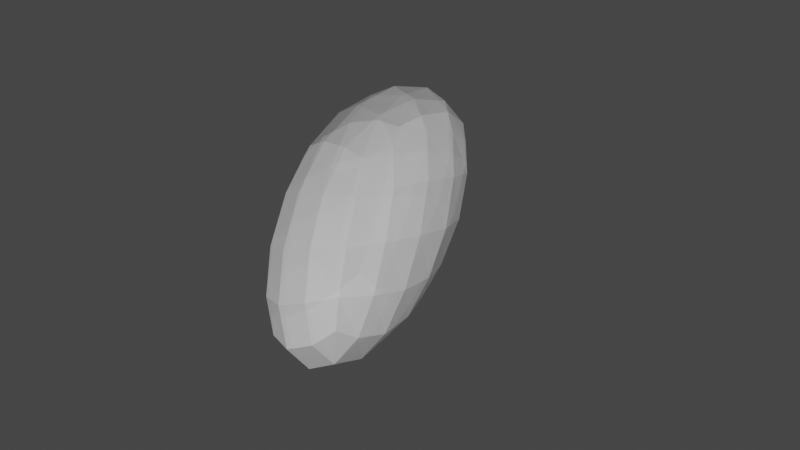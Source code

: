 # Source: Brita-1.blend  (saved by Blender 3.4.6; exported with 4.5.12 LTS)
import bpy
from mathutils import Matrix  # noqa: F401  (used for matrix-valued properties, if any)

bpy.ops.wm.read_factory_settings(use_empty=True)
scene = bpy.context.scene
scene.name = 'Scene'

# ---- collections
col_collection = bpy.data.collections.new('Collection'); scene.collection.children.link(col_collection)

# ---- materials (node trees are filled in below, after node groups)
mat_material = bpy.data.materials.new('Material')
mat_material.surface_render_method = 'BLENDED'
mat_material.blend_method = 'BLEND'
mat_material.alpha_threshold = 0.0
mat_material.roughness = 0.5
mat_material.line_color = (0.0, 0.0, 0.0, 1.0)

# ---- material node trees
mat_material.use_nodes = True; mat_material.node_tree.nodes.clear()
_N = mat_material.node_tree.nodes; _L = mat_material.node_tree.links
n0 = _N.new('ShaderNodeOutputMaterial'); n0.name = 'Material Output'; n0.location = (300, 300)
n1 = _N.new('ShaderNodeBsdfPrincipled'); n1.name = 'Principled BSDF'; n1.location = (10, 300)
n1.distribution = 'GGX'
n1.subsurface_method = 'RANDOM_WALK_SKIN'
n1.inputs[3].default_value = 1.45
n1.inputs[27].default_value = (0.0, 0.0, 0.0, 1.0)
n1.inputs[28].default_value = 1.0
n2 = _N.new('ShaderNodeMixShader'); n2.name = 'Mix Shader'; n2.location = (-190, -100)
n3 = _N.new('ShaderNodeBsdfTransparent'); n3.name = 'Transparent BSDF'; n3.location = (-390, -100)
n4 = _N.new('ShaderNodeValToRGB'); n4.name = 'ColorRamp'; n4.location = (-590, -100)
while len(n4.color_ramp.elements) > 1: n4.color_ramp.elements.remove(n4.color_ramp.elements[-1])
n4.color_ramp.elements[0].position = 0.0; n4.color_ramp.elements[0].color = (0.0, 0.0, 0.0, 0.0)
_e = n4.color_ramp.elements.new(1.0); _e.color = (1.0, 1.0, 1.0, 1.0)
n5 = _N.new('ShaderNodeSeparateXYZ'); n5.name = 'Separate XYZ'; n5.location = (-790, -100)
n6 = _N.new('ShaderNodeUVMap'); n6.name = 'UV Map'; n6.location = (-990, -100)
n6.uv_map = 'Explode fade'
_L.new(n1.outputs[0], n2.inputs[1])
_L.new(n2.outputs[0], n0.inputs[0])
_L.new(n3.outputs[0], n2.inputs[2])
_L.new(n4.outputs[1], n2.inputs[0])
_L.new(n5.outputs[0], n4.inputs[0])
_L.new(n6.outputs[0], n5.inputs[0])
n0.is_active_output = True

# ---- world
world_world = bpy.data.worlds.new('World'); scene.world = world_world
world_world.use_nodes = True; world_world.node_tree.nodes.clear()
_N = world_world.node_tree.nodes; _L = world_world.node_tree.links
n0 = _N.new('ShaderNodeOutputWorld'); n0.name = 'World Output'; n0.location = (300, 300)
n1 = _N.new('ShaderNodeBackground'); n1.name = 'Background'; n1.location = (10, 300)
n1.inputs[0].default_value = (0.05088, 0.05088, 0.05088, 1.0)
_L.new(n1.outputs[0], n0.inputs[0])
n0.is_active_output = True
world_world.color = (0.05088, 0.05088, 0.05088)
world_world.use_sun_shadow = False
world_world.sun_shadow_jitter_overblur = 0.0

# ---- cameras
cam_camera = bpy.data.cameras.new('Camera')
cam_camera.clip_end = 100.0
cam_camera.ortho_scale = 7.314

# ---- meshes
me_cube_001 = bpy.data.meshes.new('Cube.001')
me_cube_001.from_pydata([(1.0, 1.0, 1.547), (1.0, -0.3824, -1.0), (0.463, -1.0, 1.726), (1.429, -2.382, -0.6304), (-0.4474, 1.0, 1.547), (-0.4474, -0.3824, -1.0), (-0.8763, -1.0, 1.177), (0.08968, -2.382, -1.179)], [], [(0, 4, 6, 2), (3, 2, 6, 7), (7, 6, 4, 5), (5, 1, 3, 7), (1, 0, 2, 3), (5, 4, 0, 1)])
_uv = me_cube_001.uv_layers.new(name='UVMap')
_uv.uv.foreach_set('vector', [0.625, 0.5, 0.875, 0.5, 0.875, 0.75, 0.625, 0.75, 0.375, 0.75, 0.625, 0.75, 0.625, 1.0, 0.375, 1.0, 0.375, 0.0, 0.625, 0.0, 0.625, 0.25, 0.375, 0.25, 0.125, 0.5, 0.375, 0.5, 0.375, 0.75, 0.125, 0.75, 0.375, 0.5, 0.625, 0.5, 0.625, 0.75, 0.375, 0.75, 0.375, 0.25, 0.625, 0.25, 0.625, 0.5, 0.375, 0.5])
_uv.active_render = True
_uv = me_cube_001.uv_layers.new(name='Explode fade')
_uv.uv.foreach_set('vector', [0.625, 0.5, 0.875, 0.5, 0.875, 0.75, 0.625, 0.75, 0.375, 0.75, 0.625, 0.75, 0.625, 1.0, 0.375, 1.0, 0.375, 0.0, 0.625, 0.0, 0.625, 0.25, 0.375, 0.25, 0.125, 0.5, 0.375, 0.5, 0.375, 0.75, 0.125, 0.75, 0.375, 0.5, 0.625, 0.5, 0.625, 0.75, 0.375, 0.75, 0.375, 0.25, 0.625, 0.25, 0.625, 0.5, 0.375, 0.5])
me_cube_001.materials.append(mat_material)
me_cube_001.use_mirror_vertex_groups = False
me_cube_001.update()

# ---- objects
ob_camera = bpy.data.objects.new('Camera', cam_camera)
ob_cube_001 = bpy.data.objects.new('Cube.001', me_cube_001)

# ---- transforms, parenting, visibility, modifiers, constraints
ob_camera.location = (7.359, -6.926, 4.958)
ob_camera.rotation_euler = (1.109, 0.0, 0.8149)
ob_camera.lock_rotations_4d = False
ob_camera.empty_display_type = 'ARROWS'
ob_camera.color = (0.0, 0.0, 0.0, 0.0)
ob_camera.display_type = 'WIRE'
ob_camera.lineart.crease_threshold = 0.0
ob_cube_001.location = (0.0, 0.0, 0.0)
ob_cube_001.lock_rotations_4d = False
ob_cube_001.empty_display_type = 'ARROWS'
ob_cube_001.lineart.crease_threshold = 0.0
_m = ob_cube_001.modifiers.new('Subdivision', 'SUBSURF')
_m.levels = 5
_m = ob_cube_001.modifiers.new('Displace', 'DISPLACE')
_m.strength = 0.3

# ---- collection membership
col_collection.objects.link(ob_camera)
col_collection.objects.link(ob_cube_001)

# ---- scene / render settings (as saved in the file)
scene.camera = ob_camera
scene.frame_start = 1; scene.frame_end = 250; scene.frame_set(1)
scene.render.engine = 'BLENDER_EEVEE_NEXT'
scene.cycles.sampling_pattern = 'TABULATED_SOBOL'
scene.cycles.use_light_tree = False
scene.view_settings.view_transform = 'Filmic'
bpy.context.view_layer.update()

# ---- added for rendering (the .blend has no usable light): sun
light_auto_sun = bpy.data.lights.new('AutoSun', 'SUN')
light_auto_sun.energy = 3.0
light_auto_sun.angle = 0.0523599
ob_auto_sun = bpy.data.objects.new('AutoSun', light_auto_sun)
scene.collection.objects.link(ob_auto_sun)
ob_auto_sun.rotation_euler = (0.872665, 0.174533, 0.523599)
bpy.context.view_layer.update()
